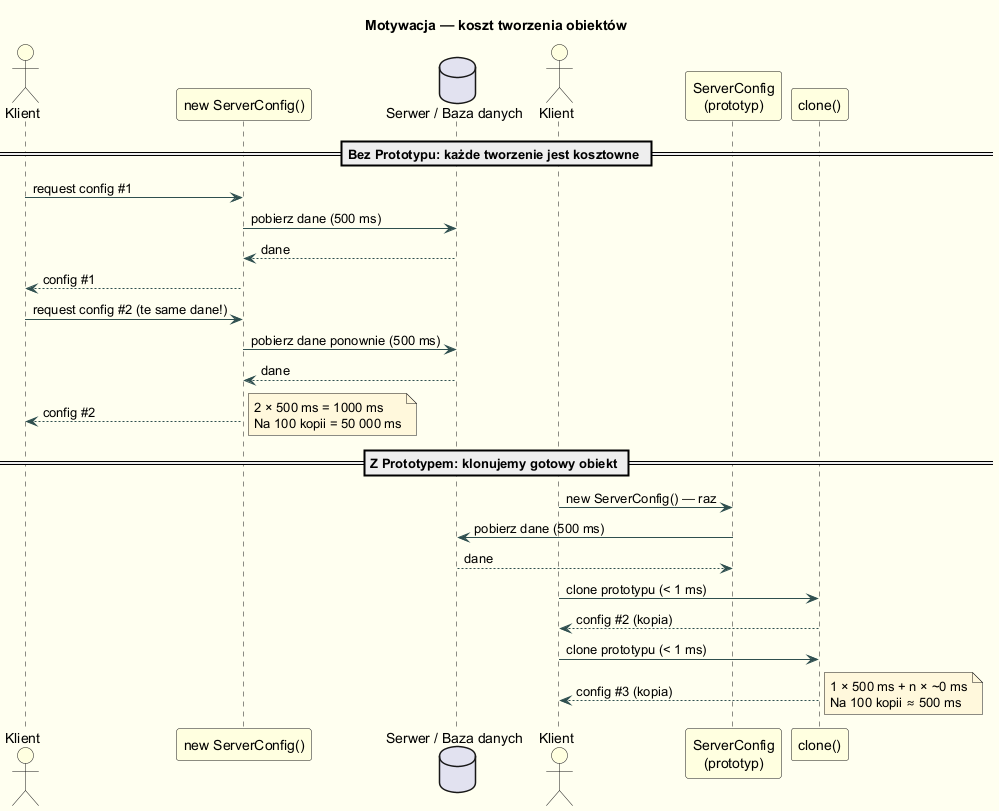

The diagram above was rendered by PlantUML. Its source (embedded in the PNG):
@startuml prototype_motivation
skinparam backgroundColor #FFFFF0
skinparam sequence {
  BackgroundColor LightYellow
  BorderColor DarkSlateGray
  ArrowColor DarkSlateGray
  ActorBackgroundColor LightYellow
  ParticipantBackgroundColor LightYellow
}
skinparam note {
  BackgroundColor #FFF8DC
}

title Motywacja — koszt tworzenia obiektów

== Bez Prototypu: każde tworzenie jest kosztowne ==

actor Klient
participant "new ServerConfig()" as C1
database "Serwer / Baza danych" as DB

Klient -> C1 : request config #1
C1 -> DB : pobierz dane (500 ms)
DB --> C1 : dane
C1 --> Klient : config #1

Klient -> C1 : request config #2 (te same dane!)
C1 -> DB : pobierz dane ponownie (500 ms)
DB --> C1 : dane
C1 --> Klient : config #2

note right
  2 × 500 ms = 1000 ms
  Na 100 kopii = 50 000 ms
end note

== Z Prototypem: klonujemy gotowy obiekt ==

actor Klient2 as "Klient"
participant "ServerConfig\n(prototyp)" as Proto
participant "clone()" as Clone

Klient2 -> Proto : new ServerConfig() — raz
Proto -> DB : pobierz dane (500 ms)
DB --> Proto : dane

Klient2 -> Clone : clone prototypu (< 1 ms)
Clone --> Klient2 : config #2 (kopia)

Klient2 -> Clone : clone prototypu (< 1 ms)
Clone --> Klient2 : config #3 (kopia)

note right
  1 × 500 ms + n × ~0 ms
  Na 100 kopii ≈ 500 ms
end note

@enduml